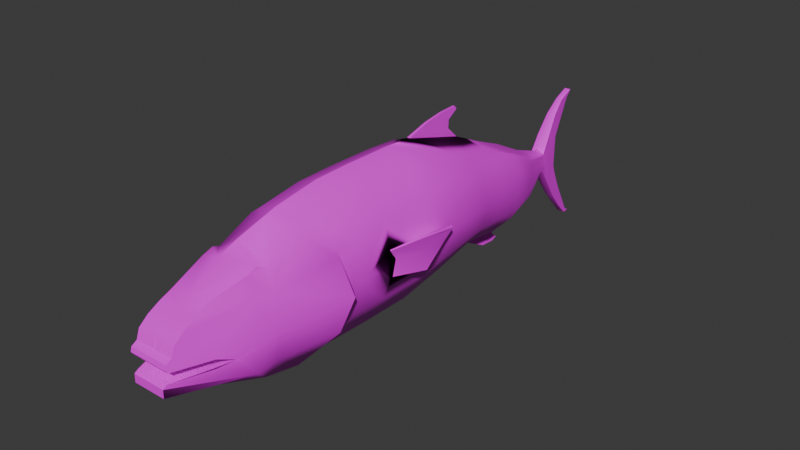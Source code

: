 # Source: Seriola_dumerili.blend  (saved by Blender 4.4.32; exported with 4.5.12 LTS)
import bpy
from mathutils import Matrix  # noqa: F401  (used for matrix-valued properties, if any)

bpy.ops.wm.read_factory_settings(use_empty=True)
scene = bpy.context.scene
scene.name = 'Scene'

# ---- collections
col_collection = bpy.data.collections.new('Collection'); scene.collection.children.link(col_collection)

# ---- images (referenced by path relative to the original .blend; pixels are not part of the script)
import os
ASSET_DIR = os.environ.get("B2B_ASSET_DIR", "")  # directory of the original .blend (textures are referenced by path, not embedded)
HERE = os.path.dirname(os.path.abspath(__file__))  # packed textures are extracted next to this script under _unpacked/

def load_image(name, relpath, width, height, colorspace="sRGB"):
    """Load a texture the original file referenced (path relative to the .blend, or extracted next to this script)."""
    p = next((c for c in (os.path.join(HERE, relpath), os.path.join(ASSET_DIR, relpath)) if relpath and os.path.exists(c)), "")
    if p:
        img = bpy.data.images.load(p, check_existing=True)
        img.name = name
    else:  # same state as the original file: an image datablock whose file is absent (Cycles renders it pink)
        img = bpy.data.images.new(name, width, height)
        img.source = "FILE"
        img.filepath = "//" + (relpath or name)
    img.colorspace_settings.name = colorspace
    return img
img_seriola_dumerili_textura = load_image('Seriola_dumerili_textura', 'Seriola_dumerili_textura.png', 1024, 1024, 'sRGB')

# ---- materials (node trees are filled in below, after node groups)
mat_material_001 = bpy.data.materials.new('Material.001')

# ---- node groups
ng_smooth_by_angle = bpy.data.node_groups.new('Smooth by Angle', 'GeometryNodeTree')
_s = ng_smooth_by_angle.interface.new_socket(name='Mesh', in_out='OUTPUT', socket_type='NodeSocketGeometry')
_s = ng_smooth_by_angle.interface.new_socket(name='Mesh', in_out='INPUT', socket_type='NodeSocketGeometry')
_s = ng_smooth_by_angle.interface.new_socket(name='Angle', in_out='INPUT', socket_type='NodeSocketFloat')
_s.subtype = 'ANGLE'
_s.default_value = 0.5236
_s.min_value = 0.0
_s.max_value = 3.142
_s.description = 'Maximum face angle for smooth edges'
_s = ng_smooth_by_angle.interface.new_socket(name='Ignore Sharpness', in_out='INPUT', socket_type='NodeSocketBool')
_s.force_non_field = True
ng_smooth_by_angle.description = 'Set the sharpness of mesh edges based on the angle between the neighboring faces'
ng_smooth_by_angle.is_modifier = True
_N = ng_smooth_by_angle.nodes; _L = ng_smooth_by_angle.links
n0 = _N.new('GeometryNodeSetShadeSmooth'); n0.name = 'Set Shade Smooth'; n0.location = (120, -80)
n0.domain = 'EDGE'
n1 = _N.new('GeometryNodeSetShadeSmooth'); n1.name = 'Set Shade Smooth.001'; n1.location = (300, -80)
n2 = _N.new('NodeGroupOutput'); n2.name = 'Group Output'; n2.location = (480, -80)
n3 = _N.new('GeometryNodeInputMeshEdgeAngle'); n3.name = 'Edge Angle'; n3.location = (-440, -240)
n4 = _N.new('NodeGroupInput'); n4.name = 'Group Input'; n4.location = (-80, -80)
n5 = _N.new('GeometryNodeInputEdgeSmooth'); n5.name = 'Is Edge Smooth'; n5.location = (-260, -120)
n6 = _N.new('GeometryNodeInputShadeSmooth'); n6.name = 'Is Shade Smooth'; n6.location = (-440, -397)
n7 = _N.new('FunctionNodeCompare'); n7.name = 'Compare'; n7.location = (-260, -260)
n7.operation = 'LESS_EQUAL'
n7.inputs[6].default_value = (0.0, 0.0, 0.0, 0.0)
n7.inputs[7].default_value = (0.0, 0.0, 0.0, 0.0)
n8 = _N.new('FunctionNodeBooleanMath'); n8.name = 'Boolean Math.001'; n8.location = (-80, -260)
n9 = _N.new('NodeGroupInput'); n9.name = 'Group Input.001'; n9.location = (-440, -329)
n10 = _N.new('NodeGroupInput'); n10.name = 'Group Input.002'; n10.location = (-259, -189)
n11 = _N.new('FunctionNodeBooleanMath'); n11.name = 'Boolean Math'; n11.location = (-80, -149)
n11.operation = 'OR'
n12 = _N.new('FunctionNodeBooleanMath'); n12.name = 'Boolean Math.002'; n12.location = (-260, -380)
n12.operation = 'OR'
n13 = _N.new('NodeGroupInput'); n13.name = 'Group Input.003'; n13.location = (-440, -460)
_L.new(n3.outputs[0], n7.inputs[0])
_L.new(n1.outputs[0], n2.inputs[0])
_L.new(n9.outputs[1], n7.inputs[1])
_L.new(n7.outputs[0], n8.inputs[0])
_L.new(n4.outputs[0], n0.inputs[0])
_L.new(n0.outputs[0], n1.inputs[0])
_L.new(n8.outputs[0], n0.inputs[2])
_L.new(n10.outputs[2], n11.inputs[1])
_L.new(n5.outputs[0], n11.inputs[0])
_L.new(n11.outputs[0], n0.inputs[1])
_L.new(n13.outputs[2], n12.inputs[1])
_L.new(n6.outputs[0], n12.inputs[0])
_L.new(n12.outputs[0], n8.inputs[1])
n2.is_active_output = True

# ---- material node trees
mat_material_001.use_nodes = True; mat_material_001.node_tree.nodes.clear()
_N = mat_material_001.node_tree.nodes; _L = mat_material_001.node_tree.links
n0 = _N.new('ShaderNodeBsdfPrincipled'); n0.name = 'Principled BSDF'; n0.location = (10, 300)
n1 = _N.new('ShaderNodeOutputMaterial'); n1.name = 'Material Output'; n1.location = (300, 300)
n2 = _N.new('ShaderNodeTexImage'); n2.name = 'Image Texture'; n2.location = (-280, 280)
n2.image = img_seriola_dumerili_textura
_L.new(n0.outputs[0], n1.inputs[0])
_L.new(n2.outputs[0], n0.inputs[0])
n1.is_active_output = True

# ---- world
world_world = bpy.data.worlds.new('World'); scene.world = world_world
world_world.use_nodes = True; world_world.node_tree.nodes.clear()
_N = world_world.node_tree.nodes; _L = world_world.node_tree.links
n0 = _N.new('ShaderNodeOutputWorld'); n0.name = 'World Output'; n0.location = (300, 300)
n1 = _N.new('ShaderNodeBackground'); n1.name = 'Background'; n1.location = (10, 300)
n1.inputs[0].default_value = (0.05088, 0.05088, 0.05088, 1.0)
_L.new(n1.outputs[0], n0.inputs[0])
n0.is_active_output = True
world_world.color = (0.05088, 0.05088, 0.05088)
world_world.sun_shadow_jitter_overblur = 0.0

# ---- meshes
me_vert = bpy.data.meshes.new('Vert')
me_vert.from_pydata([(0.0, -0.111, 0.5084), (0.0, -0.3407, 0.5037), (0.0, -0.6173, 0.4616), (0.0, -0.9889, 0.3476), (0.0, -1.182, 0.2263), (0.0, -1.244, 0.1923), (0.0, -1.315, 0.1552), (0.0, -1.37, 0.1106), (0.0, -1.39, 0.06411), (0.0, -1.39, 0.05563), (0.0, -1.422, 0.03761), (0.0, -1.429, 0.01111), (0.0, -1.418, -0.005851), (0.0, -1.2, -0.07008), (0.0, -1.417, -0.07687), (0.0, -1.438, -0.09065), (0.0, -1.439, -0.1383), (0.0, -1.393, -0.1797), (0.0, -1.318, -0.2115), (0.0, -0.8528, -0.3706), (0.0, -0.7534, -0.3878), (0.0, -0.6495, -0.3749), (0.0, -0.3873, -0.3857), (0.0, -0.1303, -0.3946), (0.0, 0.1915, -0.3972), (0.0, 0.5044, -0.3476), (0.0, 0.8414, -0.3171), (0.0, 1.007, -0.3203), (0.0, 1.197, -0.3055), (0.0, 1.594, -0.1579), (0.0, 1.649, -0.1561), (0.0, 1.977, -0.5483), (0.0, 1.815, -0.3711), (0.0, 1.91, -0.4831), (0.0, 1.73, -0.2494), (0.0, 2.005, -0.5513), (0.0, 2.034, -0.5491), (0.0, 1.818, -0.0625), (0.0, 1.888, -0.3296), (0.0, 1.838, -0.2108), (0.0, 1.998, -0.5288), (0.0, 1.818, -0.1547), (0.0, 1.819, 0.04423), (0.0, 1.921, 0.2761), (0.0, 1.957, 0.3233), (0.0, 1.648, 0.0104), (0.0, 1.78, 0.2151), (0.0, 1.703, 0.09437), (0.0, 1.862, 0.2904), (0.0, 1.6, 0.01285), (0.0, 1.405, -0.2271), (0.0, 1.407, 0.08263), (0.0, 1.199, 0.1894), (0.0, 0.9987, 0.2719), (0.0, 0.784, 0.372), (0.0, 0.3672, 0.4946), (0.0, 0.1852, 0.5054), (0.1188, -0.111, 0.4624), (0.1188, -0.3407, 0.4577), (0.1188, -0.6173, 0.4155), (0.1495, -0.9504, 0.2908), (0.1109, -1.179, 0.2269), (0.1188, -1.244, 0.1923), (0.1188, -1.315, 0.1552), (0.1188, -1.37, 0.1105), (0.1188, -1.39, 0.05558), (0.1188, -1.422, 0.03756), (0.1188, -1.429, 0.01107), (0.1188, -1.418, -0.005894), (0.1845, -1.2, -0.01731), (0.1683, -1.063, -0.09349), (0.1692, -1.2, -0.07013), (0.09858, -1.417, -0.07691), (0.09858, -1.438, -0.09069), (0.09858, -1.439, -0.1384), (0.08638, -1.393, -0.1564), (0.08638, -1.318, -0.1595), (0.1188, -0.8528, -0.3268), (0.1463, -0.661, -0.3459), (0.1188, -0.6495, -0.3394), (0.1188, -0.3873, -0.3502), (0.1188, -0.129, -0.3591), (0.1188, 0.1914, -0.3617), (0.1188, 0.5043, -0.3121), (0.09895, 0.7995, -0.2725), (0.1188, 1.007, -0.2803), (0.1188, 1.208, -0.2646), (0.05718, 1.594, -0.1349), (0.04084, 1.649, -0.1314), (0.02327, 1.977, -0.5483), (0.02746, 1.814, -0.3625), (0.02133, 1.91, -0.4745), (0.03192, 1.73, -0.2395), (0.02327, 2.005, -0.5513), (0.01595, 2.034, -0.5491), (0.01786, 1.818, -0.06255), (0.01988, 1.888, -0.3296), (0.01687, 1.838, -0.2108), (0.01595, 1.998, -0.5288), (0.01786, 1.818, -0.1548), (0.01786, 1.819, 0.04418), (0.01779, 1.921, 0.276), (0.01974, 1.957, 0.3233), (0.04382, 1.648, -0.01555), (0.02881, 1.78, 0.2026), (0.03973, 1.703, 0.08191), (0.01985, 1.862, 0.2817), (0.05718, 1.6, -0.008568), (0.1188, 1.405, -0.1872), (0.1188, 1.407, 0.05148), (0.1188, 1.199, 0.1583), (0.1188, 0.9987, 0.2407), (0.1289, 0.7636, 0.2878), (0.1188, 0.3912, 0.4471), (0.1188, 0.1851, 0.4594), (0.0, -1.2, -0.01727), (0.0, -1.063, -0.09345), (0.1667, -0.8356, 0.285), (0.1463, -0.6399, 0.3926), (0.0, -0.6992, 0.4387), (0.0, -0.8632, 0.3929), (0.05718, 1.596, -0.1033), (0.05718, 1.597, -0.07171), (0.05718, 1.598, -0.04014), (0.05718, 1.648, -0.04154), (0.05718, 1.649, -0.07206), (0.05718, 1.649, -0.1026), (0.1188, 1.405, -0.1497), (0.1188, 1.406, -0.07229), (0.1188, 1.406, 0.005151), (0.1718, 1.201, 0.06589), (0.1718, 1.19, -0.05762), (0.1718, 1.206, -0.1811), (0.1718, 1.001, 0.1238), (0.2023, 0.9895, -0.02427), (0.1718, 1.005, -0.1723), (0.2051, 0.7905, -0.1456), (0.2466, 0.7683, 0.02455), (0.2051, 0.7726, 0.1947), (0.2484, 0.4195, 0.2829), (0.3189, 0.4345, 0.07275), (0.2484, 0.4761, -0.1374), (0.2484, 0.1899, -0.1716), (0.3189, 0.1751, 0.05406), (0.2484, 0.1867, 0.2797), (0.2484, -0.1151, 0.2826), (0.2958, -0.1344, 0.1324), (0.2484, -0.1234, -0.1689), (0.2484, -0.3756, -0.1634), (0.3189, -0.3772, 0.05893), (0.2484, -0.3524, 0.2813), (0.2484, -0.4636, 0.2524), (0.3189, -0.4345, 0.04328), (0.2484, -0.4659, -0.1903), (0.2759, -0.4834, 0.2295), (0.3464, -0.4515, 0.02027), (0.2759, -0.4893, -0.1889), (0.2163, -0.8554, -0.186), (0.2667, -0.8712, 0.006919), (0.2073, -0.8471, 0.1767), (0.1188, -0.9958, -0.2626), (0.1901, -0.9619, 0.1825), (0.2319, -1.002, -0.0316), (0.2244, -0.9912, -0.1878), (0.0, 0.7751, 0.5416), (0.0, 0.7604, 0.5603), (0.0, 0.5149, 0.5373), (0.0, 0.6438, 0.5559), (0.0, 0.7067, 0.4966), (0.0, 0.7069, 0.4449), (0.0, 1.073, -0.4354), (0.0, 1.172, -0.4423), (0.0, 1.208, -0.4266), (0.0, 1.155, -0.3421), (0.0, 1.165, -0.3924), (0.2721, -0.08925, -0.04422), (0.2839, -0.07903, 0.05985), (0.3697, 0.1694, 0.1483), (0.346, 0.2305, 0.06884), (0.3579, 0.2858, 0.1261), (0.346, 0.07948, -0.0451), (0.3697, 0.02545, 0.1721), (0.1497, -0.8906, 0.3103), (0.1905, -0.8176, 0.2296), (0.1663, -0.9799, 0.2379), (0.2071, -0.9069, 0.1572), (0.2896, -0.0824, 0.05617), (0.2778, -0.09262, -0.04791), (0.3014, -0.1378, 0.1287), (0.3759, 0.2824, 0.1224), (0.364, 0.2272, 0.06515), (0.3877, 0.1661, 0.1446), (0.3877, 0.02208, 0.1684), (0.3777, 0.06147, 0.08229), (0.364, 0.07611, -0.04879), (0.004975, 0.8414, -0.3171), (0.004975, 1.007, -0.3203), (0.004975, 1.197, -0.3055), (0.01086, 1.073, -0.4354), (0.01086, 1.172, -0.4423), (0.01086, 1.208, -0.4266), (0.01255, 1.155, -0.3421), (0.01255, 1.165, -0.3924), (0.005506, 0.784, 0.372), (0.0102, 0.3672, 0.4946), (0.007399, 0.7751, 0.5416), (0.007399, 0.7604, 0.5603), (0.007399, 0.5149, 0.5373), (0.007399, 0.7067, 0.4966), (0.007399, 0.6438, 0.5559), (0.004709, 0.7069, 0.4449)], [], [(147, 81, 82, 142), (43, 101, 100, 42), (17, 75, 74, 16), (44, 102, 101, 43), (18, 76, 75, 17), (45, 103, 105, 47), (19, 77, 160, 76, 18), (46, 104, 106, 48), (20, 78, 77, 19), (47, 105, 104, 46), (21, 79, 78, 20), (48, 106, 102, 44), (22, 80, 79, 21), (49, 107, 103, 45), (23, 81, 80, 22), (50, 108, 86, 28), (24, 82, 81, 23), (51, 109, 107, 49), (25, 83, 82, 24), (1, 58, 57, 0), (52, 110, 109, 51), (26, 84, 83, 25), (2, 59, 58, 1), (53, 111, 110, 52), (27, 85, 84, 26), (54, 112, 111, 53), (28, 86, 85, 27), (4, 61, 60, 3), (55, 113, 112, 54), (29, 87, 108, 50), (5, 62, 61, 4), (56, 114, 113, 55), (30, 88, 87, 29), (6, 63, 62, 5), (0, 57, 114, 56), (31, 89, 91, 33), (7, 64, 63, 6), (32, 90, 92, 34), (33, 91, 90, 32), (34, 92, 88, 30), (10, 66, 65, 9), (35, 93, 89, 31), (11, 67, 66, 10), (36, 94, 93, 35), (12, 68, 67, 11), (37, 95, 99, 41), (12, 115, 69, 68), (38, 96, 98, 40), (116, 70, 69, 115), (39, 97, 96, 38), (40, 98, 94, 36), (14, 72, 71, 13), (41, 99, 97, 39), (15, 73, 72, 14), (42, 100, 95, 37), (16, 74, 73, 15), (71, 70, 116, 13), (121, 87, 88, 126), (103, 124, 125, 126, 88, 92, 90, 91, 89, 93, 94, 98, 96, 97, 99, 95, 100, 101, 102, 106, 104, 105), (127, 108, 87, 121), (132, 86, 108, 127), (135, 85, 86, 132), (136, 84, 85, 135), (141, 83, 84, 136), (142, 82, 83, 141), (81, 147, 148, 80), (150, 58, 59, 151), (151, 59, 118, 154), (117, 118, 119, 120), (154, 118, 117, 183, 159), (119, 118, 59, 2), (77, 157, 163, 160), (60, 182, 117, 120, 3), (114, 144, 139, 113), (144, 143, 140, 139), (143, 142, 141, 140), (113, 139, 138, 112), (139, 140, 137, 138), (140, 141, 136, 137), (112, 138, 133, 111), (138, 137, 134, 133), (137, 136, 135, 134), (111, 133, 130, 110), (133, 134, 131, 130), (134, 135, 132, 131), (110, 130, 129, 109), (130, 131, 128, 129), (131, 132, 127, 128), (109, 129, 123, 107), (129, 128, 122, 123), (128, 127, 121, 122), (107, 123, 124, 103), (123, 122, 125, 124), (122, 121, 126, 125), (57, 145, 144, 114), (145, 146, 143, 144), (146, 176, 175, 147, 142, 143), (78, 156, 157, 77), (156, 155, 158, 157), (155, 154, 159, 158), (79, 153, 156, 78), (153, 152, 155, 156), (152, 151, 154, 155), (80, 148, 153, 79), (148, 149, 152, 153), (149, 150, 151, 152), (148, 147, 175, 176, 146, 149), (149, 146, 145, 150), (150, 145, 57, 58), (160, 163, 73, 74, 75, 76), (64, 7, 8, 9, 65), (162, 158, 159, 185, 161), (163, 157, 158, 162), (63, 161, 184, 60, 61, 62), (69, 162, 161, 63, 64, 65, 66, 67, 68), (73, 163, 162, 69, 70, 71, 72), (54, 169, 210, 203), (173, 28, 197, 201), (26, 170, 198, 195), (177, 181, 192, 191), (146, 176, 186, 188), (179, 177, 191, 189), (175, 180, 194, 187), (183, 117, 182, 60, 184, 161, 185, 159), (188, 186, 193, 192), (186, 187, 194, 193), (192, 193, 189, 191), (193, 194, 190, 189), (180, 178, 190, 194), (181, 146, 188, 192), (178, 179, 189, 190), (176, 175, 187, 186), (176, 146, 181, 177, 179, 178, 180, 175), (197, 196, 199, 200, 202, 201), (196, 195, 198, 199), (27, 26, 195, 196), (170, 171, 199, 198), (174, 173, 201, 202), (28, 27, 196, 197), (171, 172, 200, 199), (172, 174, 202, 200), (204, 203, 210, 208, 205, 206, 209, 207), (165, 167, 209, 206), (55, 54, 203, 204), (168, 164, 205, 208), (164, 165, 206, 205), (169, 168, 208, 210), (167, 166, 207, 209), (166, 55, 204, 207)])
me_vert.polygons.foreach_set('use_smooth', [True] * 149)
_uv = me_vert.uv_layers.new(name='UVMap')
_uv.uv.foreach_set('vector', [0.1941, 0.3765, 0.2459, 0.3808, 0.2398, 0.4704, 0.1882, 0.4641, 0.6216, 0.1537, 0.6297, 0.1534, 0.6263, 0.2158, 0.6213, 0.2159, 0.4626, 0.538, 0.4383, 0.5337, 0.4348, 0.5209, 0.4625, 0.5208, 0.6213, 0.1374, 0.6294, 0.1372, 0.6297, 0.1534, 0.6216, 0.1537, 0.4626, 0.5595, 0.4382, 0.5496, 0.4383, 0.5337, 0.4626, 0.538, 0.58, 0.4287, 0.5678, 0.4289, 0.5693, 0.3986, 0.5804, 0.3984, 0.4626, 0.6848, 0.4291, 0.6766, 0.4291, 0.6351, 0.4382, 0.5496, 0.4626, 0.5595, 0.5807, 0.3608, 0.5726, 0.3609, 0.5749, 0.3299, 0.5804, 0.3298, 0.4626, 0.7084, 0.4212, 0.7193, 0.4291, 0.6766, 0.4626, 0.6848, 0.5804, 0.3984, 0.5693, 0.3986, 0.5726, 0.3609, 0.5807, 0.3608, 0.2732, 0.5622, 0.3073, 0.5581, 0.3148, 0.5621, 0.2728, 0.5875, 0.5804, 0.3298, 0.5749, 0.3299, 0.5714, 0.303, 0.5795, 0.3029, 0.273, 0.5057, 0.3071, 0.5015, 0.3073, 0.5581, 0.2732, 0.5622, 0.5807, 0.4391, 0.5647, 0.4393, 0.5678, 0.4289, 0.58, 0.4287, 0.2728, 0.45, 0.3069, 0.4456, 0.3071, 0.5015, 0.273, 0.5057, 0.2775, 0.07987, 0.3117, 0.07494, 0.3097, 0.1319, 0.2754, 0.1396, 0.2728, 0.3789, 0.3069, 0.3747, 0.3069, 0.4456, 0.2728, 0.45, 0.4818, 0.2251, 0.5151, 0.2332, 0.4978, 0.2689, 0.4818, 0.2689, 0.2742, 0.3008, 0.3083, 0.2966, 0.3069, 0.3747, 0.2728, 0.3789, 0.4465, 0.166, 0.4125, 0.1732, 0.4112, 0.1211, 0.4452, 0.1139, 0.4818, 0.1756, 0.5151, 0.1837, 0.5151, 0.2332, 0.4818, 0.2251, 0.2751, 0.2206, 0.3038, 0.2239, 0.3083, 0.2966, 0.2742, 0.3008, 0.4474, 0.2349, 0.4134, 0.2421, 0.4125, 0.1732, 0.4465, 0.166, 0.4818, 0.1333, 0.5151, 0.1414, 0.5151, 0.1837, 0.4818, 0.1756, 0.275, 0.1843, 0.3092, 0.1794, 0.3038, 0.2239, 0.2751, 0.2206, 0.4818, 0.08488, 0.5179, 0.1047, 0.5151, 0.1414, 0.4818, 0.1333, 0.2754, 0.1396, 0.3097, 0.1319, 0.3092, 0.1794, 0.275, 0.1843, 0.4469, 0.4007, 0.4159, 0.3995, 0.4048, 0.3374, 0.4478, 0.3372, 0.4818, 0.009575, 0.5151, 0.0244, 0.5179, 0.1047, 0.4818, 0.08488, 0.2799, 0.02206, 0.2959, 0.02297, 0.3117, 0.07494, 0.2775, 0.07987, 0.4467, 0.4204, 0.4135, 0.4198, 0.4159, 0.3995, 0.4469, 0.4007, 0.4434, 0.04836, 0.4094, 0.05557, 0.408, 0.01167, 0.4422, 0.009575, 0.28, 0.009575, 0.2914, 0.01023, 0.2959, 0.02297, 0.2799, 0.02206, 0.4465, 0.4425, 0.4133, 0.4419, 0.4135, 0.4198, 0.4467, 0.4204, 0.4452, 0.1139, 0.4112, 0.1211, 0.4094, 0.05557, 0.4434, 0.04836, 0.5799, 0.2775, 0.5734, 0.2775, 0.574, 0.2511, 0.58, 0.2512, 0.4461, 0.4625, 0.4129, 0.4619, 0.4133, 0.4419, 0.4465, 0.4425, 0.5801, 0.2102, 0.5731, 0.2101, 0.5711, 0.1694, 0.5801, 0.1695, 0.58, 0.2512, 0.574, 0.2511, 0.5731, 0.2101, 0.5801, 0.2102, 0.5801, 0.1695, 0.5711, 0.1694, 0.5686, 0.1305, 0.5801, 0.1305, 0.4453, 0.4865, 0.412, 0.4858, 0.4121, 0.4757, 0.4454, 0.4763, 0.5799, 0.2837, 0.5733, 0.2837, 0.5734, 0.2775, 0.5799, 0.2775, 0.4449, 0.4926, 0.4116, 0.492, 0.412, 0.4858, 0.4453, 0.4865, 0.6213, 0.8409, 0.6213, 0.8329, 0.6282, 0.8341, 0.6282, 0.8406, 0.5337, 0.7051, 0.5004, 0.7054, 0.5003, 0.6997, 0.5336, 0.6995, 0.564, 0.4861, 0.569, 0.4861, 0.5691, 0.5101, 0.564, 0.5101, 0.5337, 0.7051, 0.5335, 0.7517, 0.4818, 0.752, 0.5004, 0.7054, 0.564, 0.563, 0.5709, 0.563, 0.5721, 0.6263, 0.564, 0.6263, 0.5337, 0.7942, 0.4865, 0.7946, 0.4818, 0.752, 0.5335, 0.7517, 0.564, 0.5268, 0.5688, 0.5268, 0.5709, 0.563, 0.564, 0.563, 0.564, 0.6263, 0.5721, 0.6263, 0.5721, 0.6354, 0.564, 0.6354, 0.5285, 0.8925, 0.5009, 0.891, 0.4818, 0.8405, 0.5291, 0.843, 0.564, 0.5101, 0.5691, 0.5101, 0.5688, 0.5268, 0.564, 0.5268, 0.5281, 0.8996, 0.5005, 0.8981, 0.5009, 0.891, 0.5285, 0.8925, 0.564, 0.4585, 0.569, 0.4585, 0.569, 0.4861, 0.564, 0.4861, 0.4625, 0.5208, 0.4348, 0.5209, 0.4347, 0.5119, 0.4623, 0.5118, 0.4818, 0.8405, 0.4818, 0.8137, 0.5288, 0.8163, 0.5291, 0.843, 0.1374, 0.8579, 0.1462, 0.8582, 0.1476, 0.8742, 0.1361, 0.8728, 0.1079, 0.8708, 0.119, 0.8713, 0.1275, 0.8721, 0.1361, 0.8728, 0.1476, 0.8742, 0.1756, 0.8992, 0.2084, 0.9258, 0.2374, 0.9547, 0.2534, 0.9748, 0.2536, 0.9826, 0.2524, 0.9904, 0.2475, 0.9799, 0.1941, 0.9449, 0.1619, 0.9285, 0.1466, 0.9217, 0.1209, 0.9196, 0.09101, 0.9178, 0.0242, 0.9409, 0.01023, 0.9502, 0.02023, 0.9246, 0.04421, 0.903, 0.07968, 0.884, 0.1551, 0.805, 0.1655, 0.8056, 0.1462, 0.8582, 0.1374, 0.8579, 0.1686, 0.7492, 0.1913, 0.7524, 0.1655, 0.8056, 0.1551, 0.805, 0.1704, 0.6928, 0.2, 0.6964, 0.1913, 0.7524, 0.1686, 0.7492, 0.1678, 0.6319, 0.2019, 0.6386, 0.2, 0.6964, 0.1704, 0.6928, 0.1727, 0.5433, 0.2194, 0.5567, 0.2019, 0.6386, 0.1678, 0.6319, 0.1882, 0.4641, 0.2398, 0.4704, 0.2194, 0.5567, 0.1727, 0.5433, 0.2459, 0.3808, 0.1941, 0.3765, 0.1978, 0.3059, 0.2488, 0.3085, 0.07305, 0.3028, 0.02203, 0.3041, 0.03961, 0.2277, 0.08347, 0.2724, 0.08347, 0.2724, 0.03961, 0.2277, 0.0468, 0.2215, 0.09061, 0.267, 0.3992, 0.3127, 0.4055, 0.2508, 0.4476, 0.257, 0.4478, 0.3014, 0.09061, 0.267, 0.0468, 0.2215, 0.08124, 0.1689, 0.09661, 0.1748, 0.1122, 0.1674, 0.4476, 0.257, 0.4055, 0.2508, 0.4134, 0.2421, 0.4474, 0.2349, 0.252, 0.1779, 0.2139, 0.1728, 0.2173, 0.1348, 0.2371, 0.1366, 0.4048, 0.3374, 0.4047, 0.3207, 0.3992, 0.3127, 0.4478, 0.3014, 0.4478, 0.3372, 0.01049, 0.4509, 0.06216, 0.4535, 0.05636, 0.5184, 0.009575, 0.5087, 0.06216, 0.4535, 0.1263, 0.4541, 0.1156, 0.5262, 0.05636, 0.5184, 0.1263, 0.4541, 0.1882, 0.4641, 0.1727, 0.5433, 0.1156, 0.5262, 0.009575, 0.5087, 0.05636, 0.5184, 0.07309, 0.6195, 0.04639, 0.6161, 0.05636, 0.5184, 0.1156, 0.5262, 0.1212, 0.6214, 0.07309, 0.6195, 0.1156, 0.5262, 0.1727, 0.5433, 0.1678, 0.6319, 0.1212, 0.6214, 0.04639, 0.6161, 0.07309, 0.6195, 0.08775, 0.6853, 0.0545, 0.6829, 0.07309, 0.6195, 0.1212, 0.6214, 0.1297, 0.6849, 0.08775, 0.6853, 0.1212, 0.6214, 0.1678, 0.6319, 0.1704, 0.6928, 0.1297, 0.6849, 0.0545, 0.6829, 0.08775, 0.6853, 0.09971, 0.7425, 0.07333, 0.7405, 0.08775, 0.6853, 0.1297, 0.6849, 0.1345, 0.7421, 0.09971, 0.7425, 0.1297, 0.6849, 0.1704, 0.6928, 0.1686, 0.7492, 0.1345, 0.7421, 0.07333, 0.7405, 0.09971, 0.7425, 0.1118, 0.8019, 0.0988, 0.801, 0.09971, 0.7425, 0.1345, 0.7421, 0.1334, 0.8034, 0.1118, 0.8019, 0.1345, 0.7421, 0.1686, 0.7492, 0.1551, 0.805, 0.1334, 0.8034, 0.0988, 0.801, 0.1118, 0.8019, 0.1197, 0.8573, 0.1108, 0.8571, 0.1118, 0.8019, 0.1334, 0.8034, 0.1285, 0.8576, 0.1197, 0.8573, 0.1334, 0.8034, 0.1551, 0.805, 0.1374, 0.8579, 0.1285, 0.8576, 0.1108, 0.8571, 0.1197, 0.8573, 0.119, 0.8713, 0.1079, 0.8708, 0.1197, 0.8573, 0.1285, 0.8576, 0.1275, 0.8721, 0.119, 0.8713, 0.1285, 0.8576, 0.1374, 0.8579, 0.1361, 0.8728, 0.1275, 0.8721, 0.01587, 0.3681, 0.06769, 0.3691, 0.06216, 0.4535, 0.01049, 0.4509, 0.06769, 0.3691, 0.1106, 0.3663, 0.1263, 0.4541, 0.06216, 0.4535, 0.1106, 0.3663, 0.1296, 0.3835, 0.1588, 0.383, 0.1941, 0.3765, 0.1882, 0.4641, 0.1263, 0.4541, 0.2537, 0.2316, 0.2077, 0.2743, 0.2139, 0.1728, 0.252, 0.1779, 0.2077, 0.2743, 0.1492, 0.2794, 0.1609, 0.1636, 0.2139, 0.1728, 0.1492, 0.2794, 0.09061, 0.267, 0.1122, 0.1674, 0.1609, 0.1636, 0.3073, 0.5581, 0.3473, 0.4939, 0.355, 0.4993, 0.3148, 0.5621, 0.3473, 0.4939, 0.3729, 0.4483, 0.38, 0.4564, 0.355, 0.4993, 0.1421, 0.2841, 0.08347, 0.2724, 0.09061, 0.267, 0.1492, 0.2794, 0.2488, 0.3085, 0.1978, 0.3059, 0.2072, 0.2813, 0.2513, 0.235, 0.1978, 0.3059, 0.1365, 0.2997, 0.1421, 0.2841, 0.2072, 0.2813, 0.1365, 0.2997, 0.07305, 0.3028, 0.08347, 0.2724, 0.1421, 0.2841, 0.1978, 0.3059, 0.1941, 0.3765, 0.1588, 0.383, 0.1296, 0.3835, 0.1106, 0.3663, 0.1365, 0.2997, 0.1365, 0.2997, 0.1106, 0.3663, 0.06769, 0.3691, 0.07305, 0.3028, 0.07305, 0.3028, 0.06769, 0.3691, 0.01587, 0.3681, 0.02203, 0.3041, 0.4291, 0.6351, 0.3992, 0.6218, 0.4347, 0.5119, 0.4348, 0.5209, 0.4383, 0.5337, 0.4382, 0.5496, 0.4129, 0.4619, 0.4461, 0.4625, 0.4455, 0.4749, 0.4454, 0.4763, 0.4121, 0.4757, 0.174, 0.1284, 0.1609, 0.1636, 0.1122, 0.1674, 0.1189, 0.1512, 0.1128, 0.1355, 0.2173, 0.1348, 0.2139, 0.1728, 0.1609, 0.1636, 0.174, 0.1284, 0.1271, 0.03853, 0.1128, 0.1355, 0.09743, 0.1296, 0.08182, 0.1369, 0.1041, 0.07497, 0.1152, 0.05755, 0.1736, 0.07345, 0.174, 0.1284, 0.1128, 0.1355, 0.1271, 0.03853, 0.1407, 0.02401, 0.1565, 0.01957, 0.1622, 0.01108, 0.1697, 0.009575, 0.1742, 0.0132, 0.1981, 0.009681, 0.2173, 0.1348, 0.174, 0.1284, 0.1736, 0.07345, 0.1918, 0.1136, 0.1882, 0.07465, 0.1938, 0.01531, 0.6213, 0.6047, 0.6213, 0.5777, 0.6227, 0.5777, 0.6229, 0.6047, 0.6213, 0.8134, 0.6214, 0.7979, 0.6228, 0.7979, 0.6248, 0.8134, 0.6239, 0.3532, 0.6244, 0.4232, 0.6213, 0.4232, 0.6225, 0.3532, 0.5739, 0.8105, 0.5693, 0.8383, 0.564, 0.8384, 0.5687, 0.8107, 0.6229, 0.6707, 0.6229, 0.6962, 0.6213, 0.696, 0.6213, 0.6705, 0.5808, 0.7894, 0.5739, 0.8105, 0.5687, 0.8107, 0.5756, 0.7896, 0.564, 0.7692, 0.5751, 0.7289, 0.5803, 0.7293, 0.5658, 0.7702, 0.09661, 0.1748, 0.08124, 0.1689, 0.07512, 0.1532, 0.08182, 0.1369, 0.09743, 0.1296, 0.1128, 0.1355, 0.1189, 0.1512, 0.1122, 0.1674, 0.4931, 0.4227, 0.5129, 0.4389, 0.5055, 0.4777, 0.4818, 0.4659, 0.5129, 0.4389, 0.542, 0.437, 0.542, 0.483, 0.5055, 0.4777, 0.4818, 0.4659, 0.5055, 0.4777, 0.4927, 0.5394, 0.4874, 0.5064, 0.5055, 0.4777, 0.542, 0.483, 0.509, 0.5245, 0.4927, 0.5394, 0.5751, 0.7289, 0.5648, 0.6769, 0.57, 0.6773, 0.5803, 0.7293, 0.5693, 0.8383, 0.5808, 0.8845, 0.5789, 0.8855, 0.564, 0.8384, 0.5648, 0.6769, 0.564, 0.6545, 0.5692, 0.6549, 0.57, 0.6773, 0.6231, 0.7574, 0.6231, 0.7775, 0.6213, 0.7787, 0.6213, 0.7586, 0.508, 0.3939, 0.4842, 0.4035, 0.4818, 0.3536, 0.4982, 0.3168, 0.5127, 0.2881, 0.5247, 0.3069, 0.5449, 0.3536, 0.5358, 0.4035, 0.6022, 0.01178, 0.5998, 0.06502, 0.564, 0.01998, 0.5681, 0.009575, 0.578, 0.02153, 0.5922, 0.02383, 0.5998, 0.06502, 0.6022, 0.1113, 0.5669, 0.04747, 0.564, 0.01998, 0.6227, 0.5087, 0.6229, 0.545, 0.6215, 0.545, 0.6213, 0.5086, 0.6244, 0.4232, 0.6244, 0.4446, 0.6213, 0.4446, 0.6213, 0.4232, 0.6213, 0.6379, 0.6213, 0.6238, 0.6249, 0.6238, 0.6249, 0.6379, 0.6229, 0.4638, 0.6227, 0.5087, 0.6213, 0.5086, 0.6215, 0.4637, 0.6213, 0.8709, 0.6213, 0.8601, 0.6244, 0.8601, 0.6244, 0.871, 0.6213, 0.6514, 0.6213, 0.6379, 0.6249, 0.6379, 0.6244, 0.6514, 0.5305, 0.5585, 0.5305, 0.6803, 0.517, 0.6538, 0.5031, 0.6496, 0.4856, 0.6644, 0.4818, 0.659, 0.4922, 0.628, 0.5073, 0.5948, 0.6234, 0.2351, 0.6239, 0.2619, 0.6218, 0.2618, 0.6213, 0.2351, 0.6242, 0.009575, 0.6235, 0.118, 0.6219, 0.118, 0.6213, 0.009575, 0.6213, 0.7383, 0.6213, 0.7154, 0.6234, 0.7154, 0.6234, 0.7383, 0.6213, 0.8965, 0.6213, 0.8901, 0.6234, 0.8901, 0.6234, 0.8965, 0.6213, 0.5777, 0.6213, 0.5642, 0.6234, 0.5642, 0.6227, 0.5777, 0.6239, 0.2619, 0.6242, 0.2938, 0.6221, 0.2938, 0.6218, 0.2618, 0.6242, 0.2938, 0.6242, 0.334, 0.6213, 0.334, 0.6221, 0.2938])
me_vert.materials.append(mat_material_001)
me_vert.update()

# ---- objects
ob_serviola = bpy.data.objects.new('Serviola', me_vert)

# ---- transforms, parenting, visibility, modifiers, constraints
ob_serviola.location = (0.0, 0.0, 0.0)
_m = ob_serviola.modifiers.new('Mirror', 'MIRROR')
_m.use_clip = True
_m = ob_serviola.modifiers.new('Smooth by Angle', 'NODES')
_m.node_group = ng_smooth_by_angle
_gi = [s.identifier for s in ng_smooth_by_angle.interface.items_tree if s.item_type == 'SOCKET' and s.in_out == 'INPUT']
_m[_gi[1]] = 0.6981  # Angle
_m.use_pin_to_last = True
_m.show_group_selector = False

# ---- collection membership
col_collection.objects.link(ob_serviola)

# ---- scene / render settings (as saved in the file)
scene.frame_start = 1; scene.frame_end = 250; scene.frame_set(1)
scene.render.engine = 'BLENDER_EEVEE_NEXT'
bpy.context.view_layer.update()

# ---- added for rendering (the .blend has no active camera and no usable light): camera, sun
cam_auto = bpy.data.cameras.new('AutoCamera')
cam_auto.lens = 50.0
cam_auto.sensor_width = 36.0
cam_auto.clip_end = 1000.0
ob_auto_camera = bpy.data.objects.new('AutoCamera', cam_auto)
scene.collection.objects.link(ob_auto_camera)
ob_auto_camera.location = (3.44939, -3.84171, 2.76402)
ob_auto_camera.rotation_euler = (1.09748, -7.21219e-08, 0.694738)
scene.camera = ob_auto_camera
light_auto_sun = bpy.data.lights.new('AutoSun', 'SUN')
light_auto_sun.energy = 3.0
light_auto_sun.angle = 0.0523599
ob_auto_sun = bpy.data.objects.new('AutoSun', light_auto_sun)
scene.collection.objects.link(ob_auto_sun)
ob_auto_sun.rotation_euler = (0.872665, 0.174533, 0.523599)
bpy.context.view_layer.update()
